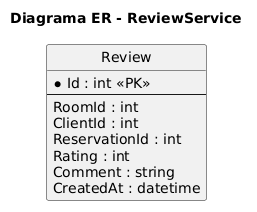

The diagram above was rendered by PlantUML. Its source (embedded in the PNG):
@startuml
hide circle
skinparam linetype ortho
title Diagrama ER - ReviewService

entity "Review" as Review {
  *Id : int <<PK>>
  --
  RoomId : int
  ClientId : int
  ReservationId : int
  Rating : int
  Comment : string
  CreatedAt : datetime
}
@enduml